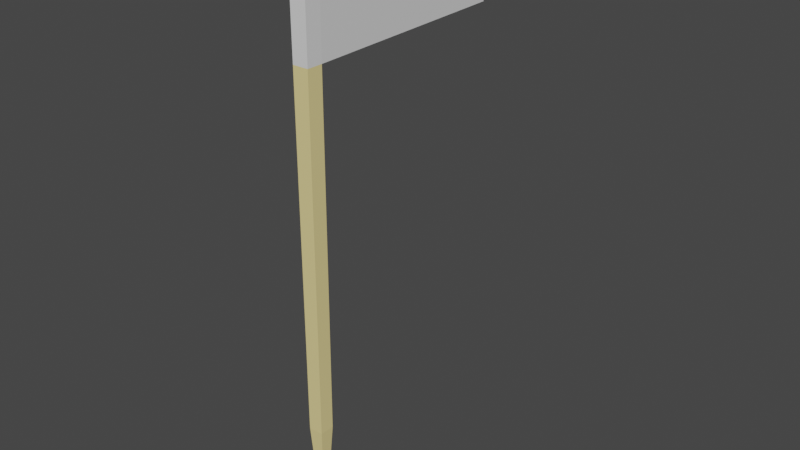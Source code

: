 # Source: gj_flag.blend  (saved by Blender 3.2.14; exported with 4.5.12 LTS)
import bpy
from mathutils import Matrix  # noqa: F401  (used for matrix-valued properties, if any)

bpy.ops.wm.read_factory_settings(use_empty=True)
scene = bpy.context.scene
scene.name = 'Scene'

# ---- collections
col_collection = bpy.data.collections.new('Collection'); scene.collection.children.link(col_collection)

# ---- materials (node trees are filled in below, after node groups)
mat_toothpick = bpy.data.materials.new('toothpick')
mat_toothpick.use_transparent_shadow = False
mat_flag = bpy.data.materials.new('flag')
mat_flag.use_transparent_shadow = False

# ---- material node trees
mat_toothpick.use_nodes = True; mat_toothpick.node_tree.nodes.clear()
_N = mat_toothpick.node_tree.nodes; _L = mat_toothpick.node_tree.links
n0 = _N.new('ShaderNodeBsdfPrincipled'); n0.name = 'Principled BSDF'; n0.location = (10, 300)
n0.distribution = 'GGX'
n0.subsurface_method = 'RANDOM_WALK_SKIN'
n0.inputs[0].default_value = (0.8689, 0.7201, 0.3066, 1.0)
n0.inputs[3].default_value = 1.45
n0.inputs[27].default_value = (0.0, 0.0, 0.0, 1.0)
n0.inputs[28].default_value = 1.0
n1 = _N.new('ShaderNodeOutputMaterial'); n1.name = 'Material Output'; n1.location = (300, 300)
_L.new(n0.outputs[0], n1.inputs[0])
n1.is_active_output = True
mat_flag.use_nodes = True; mat_flag.node_tree.nodes.clear()
_N = mat_flag.node_tree.nodes; _L = mat_flag.node_tree.links
n0 = _N.new('ShaderNodeBsdfPrincipled'); n0.name = 'Principled BSDF'; n0.location = (10, 300)
n0.distribution = 'GGX'
n0.subsurface_method = 'RANDOM_WALK_SKIN'
n0.inputs[3].default_value = 1.45
n0.inputs[27].default_value = (0.0, 0.0, 0.0, 1.0)
n0.inputs[28].default_value = 1.0
n1 = _N.new('ShaderNodeOutputMaterial'); n1.name = 'Material Output'; n1.location = (300, 300)
_L.new(n0.outputs[0], n1.inputs[0])
n1.is_active_output = True

# ---- world
world_world = bpy.data.worlds.new('World'); scene.world = world_world
world_world.use_nodes = True; world_world.node_tree.nodes.clear()
_N = world_world.node_tree.nodes; _L = world_world.node_tree.links
n0 = _N.new('ShaderNodeOutputWorld'); n0.name = 'World Output'; n0.location = (300, 300)
n1 = _N.new('ShaderNodeBackground'); n1.name = 'Background'; n1.location = (10, 300)
n1.inputs[0].default_value = (0.05088, 0.05088, 0.05088, 1.0)
_L.new(n1.outputs[0], n0.inputs[0])
n0.is_active_output = True
world_world.color = (0.05088, 0.05088, 0.05088)
world_world.use_sun_shadow = False
world_world.sun_shadow_jitter_overblur = 0.0

# ---- meshes
me_cube_001 = bpy.data.meshes.new('Cube.001')
me_cube_001.from_pydata([(-0.5613, -0.555, -0.847), (-0.6196, -0.6246, 0.8784), (-0.5613, 0.555, -0.847), (-0.6196, 0.6246, 0.8784), (0.5488, -0.555, -0.847), (0.6295, -0.6246, 0.8784), (0.5488, 0.555, -0.847), (0.6295, 0.6246, 0.8784), (0.0, 0.0, -1.325), (-0.6073, -0.6002, 0.4748), (-0.6073, 0.6002, 0.4748), (0.5931, 0.6002, 0.4748), (0.5931, -0.6002, 0.4748), (-0.007152, -17.63, 0.4738), (0.004933, -17.66, 0.8774), (-0.001109, -13.84, 0.6756)], [], [(9, 1, 3, 10), (10, 3, 7, 11), (11, 7, 5, 12), (12, 5, 14, 15, 13), (0, 2, 8), (7, 3, 1, 5), (8, 2, 6), (8, 6, 4), (0, 8, 4), (4, 12, 9, 0), (6, 11, 12, 4), (2, 10, 11, 6), (0, 9, 10, 2), (5, 1, 14), (9, 12, 13), (1, 9, 13, 15, 14)])
me_cube_001.polygons.foreach_set('material_index', [1, 1, 1, 1, 0, 1, 0, 0, 0, 0, 0, 0, 0, 1, 0, 1])
_uv = me_cube_001.uv_layers.new(name='UVMap')
_uv.uv.foreach_set('vector', [0.5375, 0.0, 0.625, 0.0, 0.625, 0.25, 0.5375, 0.25, 0.5375, 0.25, 0.625, 0.25, 0.625, 0.5, 0.5375, 0.5, 0.5375, 0.5, 0.625, 0.5, 0.625, 0.75, 0.5375, 0.75, 0.5375, 0.75, 0.625, 0.75, 0.625, 0.75, 0.5813, 0.75, 0.5375, 0.75, 0.0, 0.0, 0.0, 0.0, 0.0, 0.0, 0.625, 0.5, 0.875, 0.5, 0.875, 0.75, 0.625, 0.75, 0.0, 0.0, 0.0, 0.0, 0.0, 0.0, 0.0, 0.0, 0.0, 0.0, 0.0, 0.0, 0.0, 0.0, 0.0, 0.0, 0.0, 0.0, 0.375, 0.75, 0.5375, 0.75, 0.5375, 1.0, 0.375, 1.0, 0.375, 0.5, 0.5375, 0.5, 0.5375, 0.75, 0.375, 0.75, 0.375, 0.25, 0.5375, 0.25, 0.5375, 0.5, 0.375, 0.5, 0.375, 0.0, 0.5375, 0.0, 0.5375, 0.25, 0.375, 0.25, 0.625, 0.75, 0.875, 0.75, 0.625, 0.75, 0.5375, 1.0, 0.5375, 0.75, 0.5375, 1.0, 0.625, 0.0, 0.5375, 0.0, 0.5375, 0.0, 0.5813, 0.0, 0.625, 0.0])
me_cube_001.materials.append(mat_toothpick)
me_cube_001.materials.append(mat_flag)
me_cube_001.update()

# ---- objects
ob_toothpick_flag = bpy.data.objects.new('Toothpick Flag', me_cube_001)

# ---- transforms, parenting, visibility, modifiers, constraints
ob_toothpick_flag.location = (0.0, 0.0, 0.0)
ob_toothpick_flag.rotation_euler = (-0.0, -3.14, -0.0)
ob_toothpick_flag.scale = (-0.1027, -0.1027, -2.055)

# ---- collection membership
col_collection.objects.link(ob_toothpick_flag)

# ---- scene / render settings (as saved in the file)
scene.frame_start = 1; scene.frame_end = 250; scene.frame_set(1)
scene.render.engine = 'BLENDER_EEVEE_NEXT'
scene.cycles.sampling_pattern = 'TABULATED_SOBOL'
scene.cycles.use_light_tree = False
scene.view_settings.view_transform = 'Filmic'
bpy.context.view_layer.update()

# ---- added for rendering (the .blend has no active camera and no usable light): camera, sun
cam_auto = bpy.data.cameras.new('AutoCamera')
cam_auto.lens = 50.0
cam_auto.sensor_width = 36.0
cam_auto.clip_end = 1000.0
ob_auto_camera = bpy.data.objects.new('AutoCamera', cam_auto)
scene.collection.objects.link(ob_auto_camera)
ob_auto_camera.location = (4.53667, -4.56952, 3.17078)
ob_auto_camera.rotation_euler = (1.09748, -7.21219e-08, 0.694738)
scene.camera = ob_auto_camera
light_auto_sun = bpy.data.lights.new('AutoSun', 'SUN')
light_auto_sun.energy = 3.0
light_auto_sun.angle = 0.0523599
ob_auto_sun = bpy.data.objects.new('AutoSun', light_auto_sun)
scene.collection.objects.link(ob_auto_sun)
ob_auto_sun.rotation_euler = (0.872665, 0.174533, 0.523599)
bpy.context.view_layer.update()
